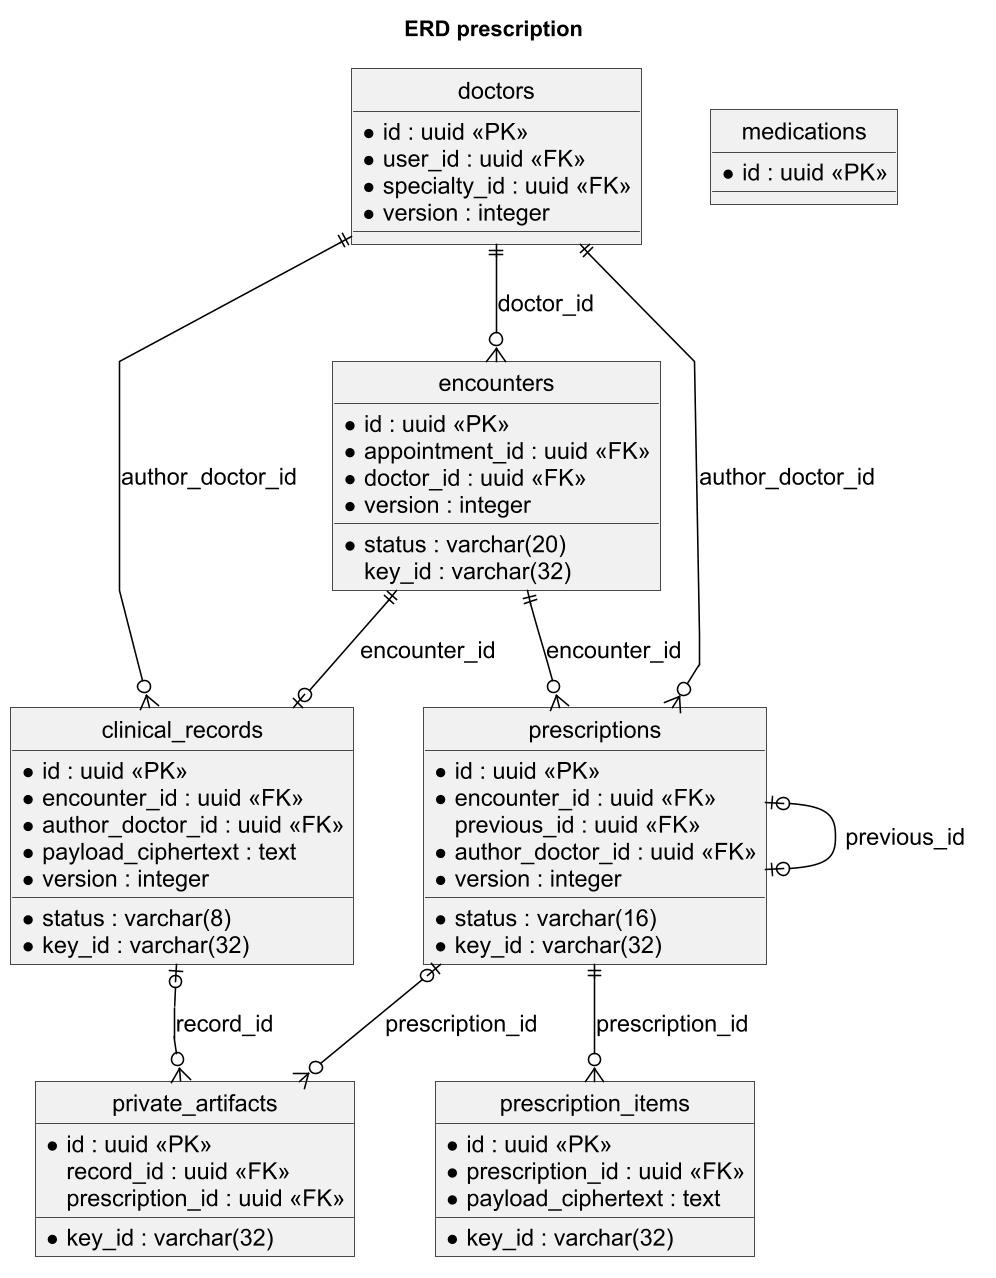

The diagram above was rendered by PlantUML. Its source (embedded in the PNG):
@startuml
skinparam monochrome true
skinparam shadowing false
skinparam defaultFontName Arial
skinparam defaultFontSize 15
skinparam dpi 150
skinparam backgroundColor white
skinparam roundcorner 0
skinparam ArrowColor black
skinparam packageStyle rectangle
title ERD prescription
hide circle
skinparam linetype polyline
skinparam nodesep 45
skinparam ranksep 55
entity doctors {
 * id : uuid <<PK>>
 * user_id : uuid <<FK>>
 * specialty_id : uuid <<FK>>
 * version : integer
}
entity encounters {
 * id : uuid <<PK>>
 * appointment_id : uuid <<FK>>
 * doctor_id : uuid <<FK>>
 * status : varchar(20)
 key_id : varchar(32)
 * version : integer
}
entity clinical_records {
 * id : uuid <<PK>>
 * encounter_id : uuid <<FK>>
 * author_doctor_id : uuid <<FK>>
 * status : varchar(8)
 * payload_ciphertext : text
 * key_id : varchar(32)
 * version : integer
}
entity medications {
 * id : uuid <<PK>>
}
entity prescriptions {
 * id : uuid <<PK>>
 * encounter_id : uuid <<FK>>
 previous_id : uuid <<FK>>
 * author_doctor_id : uuid <<FK>>
 * status : varchar(16)
 * key_id : varchar(32)
 * version : integer
}
entity prescription_items {
 * id : uuid <<PK>>
 * prescription_id : uuid <<FK>>
 * payload_ciphertext : text
 * key_id : varchar(32)
}
entity private_artifacts {
 * id : uuid <<PK>>
 record_id : uuid <<FK>>
 prescription_id : uuid <<FK>>
 * key_id : varchar(32)
}
doctors ||--o{ encounters : doctor_id
encounters ||--o| clinical_records : encounter_id
doctors ||--o{ clinical_records : author_doctor_id
encounters ||--o{ prescriptions : encounter_id
prescriptions |o--o| prescriptions : previous_id
doctors ||--o{ prescriptions : author_doctor_id
prescriptions ||--o{ prescription_items : prescription_id
clinical_records |o--o{ private_artifacts : record_id
prescriptions |o--o{ private_artifacts : prescription_id

@enduml